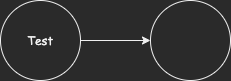

The diagram above was exported from draw.io. Its source (the exported page's mxGraphModel, read from the mxfile embedded in the PNG):
<mxGraphModel dx="1426" dy="1321" grid="1" gridSize="10" guides="1" tooltips="1" connect="1" arrows="1" fold="1" page="1" pageScale="1" pageWidth="850" pageHeight="1100" math="0" shadow="0">
  <root>
    <mxCell id="0" />
    <mxCell id="1" parent="0" />
    <mxCell id="z2IfzkZwatZaLWEnZhw4-4" style="edgeStyle=orthogonalEdgeStyle;rounded=0;orthogonalLoop=1;jettySize=auto;html=1;" edge="1" parent="1" source="z2IfzkZwatZaLWEnZhw4-2" target="z2IfzkZwatZaLWEnZhw4-3">
      <mxGeometry relative="1" as="geometry" />
    </mxCell>
    <UserObject label="&lt;font face=&quot;Comic Sans MS&quot;&gt;Test&lt;/font&gt;" link="../test" linkTarget="_blank" id="z2IfzkZwatZaLWEnZhw4-2">
      <mxCell style="ellipse;whiteSpace=wrap;html=1;aspect=fixed;" vertex="1" parent="1">
        <mxGeometry x="70" y="150" width="80" height="80" as="geometry" />
      </mxCell>
    </UserObject>
    <mxCell id="z2IfzkZwatZaLWEnZhw4-3" value="" style="ellipse;whiteSpace=wrap;html=1;aspect=fixed;" vertex="1" parent="1">
      <mxGeometry x="220" y="150" width="80" height="80" as="geometry" />
    </mxCell>
  </root>
</mxGraphModel>